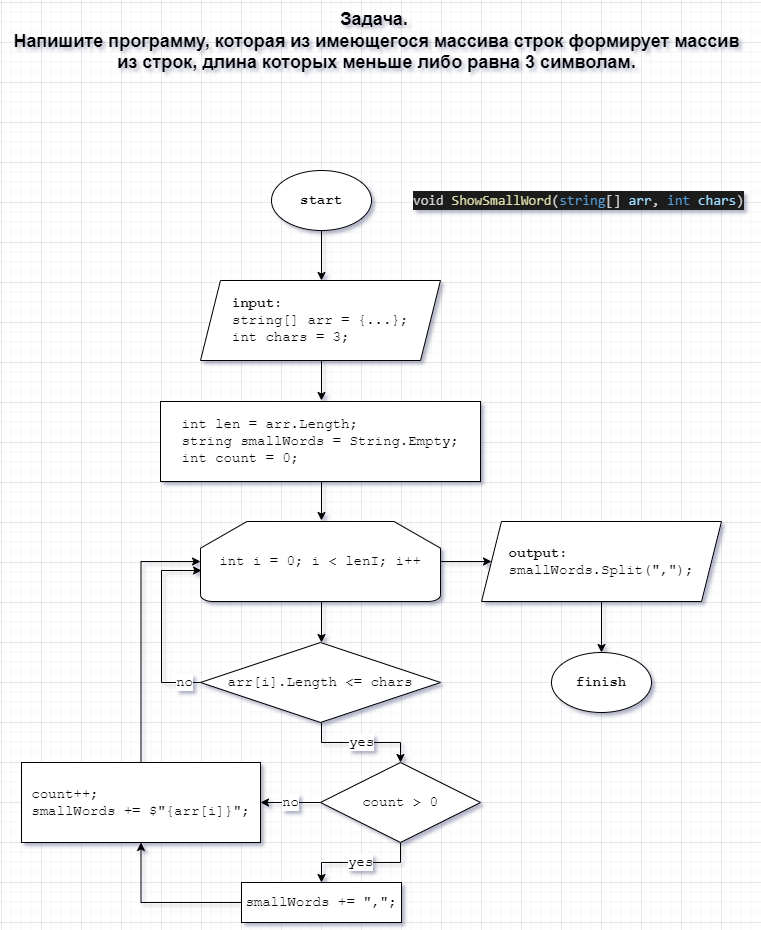

The diagram above was exported from draw.io. Its source (the exported page's mxGraphModel, read from the mxfile embedded in the PNG):
<mxGraphModel dx="1434" dy="707" grid="1" gridSize="10" guides="1" tooltips="1" connect="1" arrows="1" fold="1" page="1" pageScale="1" pageWidth="827" pageHeight="1169" math="0" shadow="0">
  <root>
    <mxCell id="0" />
    <mxCell id="1" parent="0" />
    <mxCell id="3QPe4EC3dlYj2reuIyO2-1" value="" style="edgeStyle=orthogonalEdgeStyle;rounded=0;orthogonalLoop=1;jettySize=auto;html=1;fontFamily=Courier New;fontSize=14;" edge="1" parent="1" source="3QPe4EC3dlYj2reuIyO2-2">
      <mxGeometry relative="1" as="geometry">
        <mxPoint x="360" y="318" as="targetPoint" />
      </mxGeometry>
    </mxCell>
    <mxCell id="3QPe4EC3dlYj2reuIyO2-2" value="&lt;font style=&quot;font-size: 14px;&quot;&gt;&lt;b style=&quot;font-size: 14px;&quot;&gt;start&lt;/b&gt;&lt;/font&gt;" style="strokeWidth=1;html=1;shape=mxgraph.flowchart.start_1;whiteSpace=wrap;fontSize=14;fontFamily=Courier New;" vertex="1" parent="1">
      <mxGeometry x="310" y="208" width="100" height="60" as="geometry" />
    </mxCell>
    <mxCell id="3QPe4EC3dlYj2reuIyO2-3" value="&lt;font style=&quot;font-size: 18px;&quot;&gt;&lt;b&gt;Задача.&amp;nbsp;&lt;br&gt;&lt;/b&gt;&lt;/font&gt;&lt;span style=&quot;font-size: 18px; font-weight: 700;&quot;&gt;Напишите программу, которая из имеющегося массива строк формирует массив&lt;/span&gt;&lt;br style=&quot;border-color: var(--border-color); font-size: 18px; font-weight: 700;&quot;&gt;&lt;span style=&quot;font-size: 18px; font-weight: 700;&quot;&gt;из строк,&amp;nbsp;длина которых меньше либо равна 3 символам.&lt;/span&gt;" style="text;html=1;align=center;verticalAlign=middle;resizable=0;points=[];autosize=1;strokeColor=none;fillColor=none;" vertex="1" parent="1">
      <mxGeometry x="40" y="39" width="750" height="80" as="geometry" />
    </mxCell>
    <mxCell id="3QPe4EC3dlYj2reuIyO2-4" value="" style="edgeStyle=orthogonalEdgeStyle;rounded=0;orthogonalLoop=1;jettySize=auto;html=1;fontFamily=Courier New;fontSize=14;" edge="1" parent="1">
      <mxGeometry relative="1" as="geometry">
        <mxPoint x="360" y="638" as="sourcePoint" />
        <mxPoint x="360" y="680" as="targetPoint" />
      </mxGeometry>
    </mxCell>
    <mxCell id="3QPe4EC3dlYj2reuIyO2-44" value="" style="edgeStyle=orthogonalEdgeStyle;rounded=0;orthogonalLoop=1;jettySize=auto;html=1;fontFamily=Courier New;fontSize=14;" edge="1" parent="1" source="3QPe4EC3dlYj2reuIyO2-6" target="3QPe4EC3dlYj2reuIyO2-29">
      <mxGeometry relative="1" as="geometry" />
    </mxCell>
    <mxCell id="3QPe4EC3dlYj2reuIyO2-6" value="&lt;font style=&quot;font-size: 14px;&quot;&gt;int i = 0; i &amp;lt; lenI; i++&lt;/font&gt;" style="strokeWidth=1;html=1;shape=mxgraph.flowchart.loop_limit;whiteSpace=wrap;fontSize=14;fontFamily=Courier New;" vertex="1" parent="1">
      <mxGeometry x="239" y="559" width="240" height="80" as="geometry" />
    </mxCell>
    <mxCell id="3QPe4EC3dlYj2reuIyO2-7" value="" style="edgeStyle=orthogonalEdgeStyle;rounded=0;orthogonalLoop=1;jettySize=auto;html=1;fontSize=14;fontFamily=Courier New;" edge="1" parent="1">
      <mxGeometry relative="1" as="geometry">
        <mxPoint x="360" y="518" as="sourcePoint" />
        <mxPoint x="360" y="558" as="targetPoint" />
      </mxGeometry>
    </mxCell>
    <mxCell id="3QPe4EC3dlYj2reuIyO2-8" value="&lt;div style=&quot;border-color: var(--border-color); text-align: left;&quot;&gt;&lt;div style=&quot;border-color: var(--border-color);&quot;&gt;&lt;div style=&quot;font-size: 14px; border-color: var(--border-color);&quot;&gt;&lt;span style=&quot;background-color: initial;&quot;&gt;int len = arr.Length;&lt;/span&gt;&lt;br&gt;&lt;/div&gt;&lt;div style=&quot;border-color: var(--border-color);&quot;&gt;&lt;div style=&quot;border-color: var(--border-color);&quot;&gt;string smallWords = String.Empty;&lt;br&gt;&lt;span style=&quot;font-size: 14px; background-color: initial;&quot;&gt;int count = 0;&lt;/span&gt;&lt;br&gt;&lt;/div&gt;&lt;/div&gt;&lt;/div&gt;&lt;/div&gt;" style="whiteSpace=wrap;html=1;fontSize=14;fontFamily=Courier New;" vertex="1" parent="1">
      <mxGeometry x="199" y="439" width="320" height="80" as="geometry" />
    </mxCell>
    <mxCell id="3QPe4EC3dlYj2reuIyO2-9" value="&lt;font style=&quot;font-size: 14px;&quot;&gt;&lt;b style=&quot;font-size: 14px;&quot;&gt;finish&lt;/b&gt;&lt;/font&gt;" style="strokeWidth=1;html=1;shape=mxgraph.flowchart.start_1;whiteSpace=wrap;fontSize=14;fontFamily=Courier New;" vertex="1" parent="1">
      <mxGeometry x="590" y="690" width="100" height="60" as="geometry" />
    </mxCell>
    <mxCell id="3QPe4EC3dlYj2reuIyO2-11" value="no" style="edgeStyle=orthogonalEdgeStyle;rounded=0;orthogonalLoop=1;jettySize=auto;html=1;entryX=0;entryY=0.625;entryDx=0;entryDy=0;entryPerimeter=0;fontFamily=Courier New;fontSize=14;exitX=0;exitY=0.5;exitDx=0;exitDy=0;exitPerimeter=0;" edge="1" parent="1">
      <mxGeometry x="-0.8261" relative="1" as="geometry">
        <Array as="points">
          <mxPoint x="200" y="720" />
          <mxPoint x="200" y="608" />
        </Array>
        <mxPoint as="offset" />
        <mxPoint x="240" y="720" as="sourcePoint" />
        <mxPoint x="240" y="608" as="targetPoint" />
      </mxGeometry>
    </mxCell>
    <mxCell id="3QPe4EC3dlYj2reuIyO2-33" value="yes" style="edgeStyle=orthogonalEdgeStyle;rounded=0;orthogonalLoop=1;jettySize=auto;html=1;fontFamily=Courier New;fontSize=14;" edge="1" parent="1" target="3QPe4EC3dlYj2reuIyO2-31">
      <mxGeometry relative="1" as="geometry">
        <mxPoint x="360" y="760" as="sourcePoint" />
      </mxGeometry>
    </mxCell>
    <mxCell id="3QPe4EC3dlYj2reuIyO2-12" value="&lt;font style=&quot;font-size: 14px;&quot;&gt;arr[i].Length &amp;lt;= chars&lt;/font&gt;" style="strokeWidth=1;html=1;shape=mxgraph.flowchart.decision;whiteSpace=wrap;fontSize=14;fontFamily=Courier New;" vertex="1" parent="1">
      <mxGeometry x="239" y="680" width="240" height="80" as="geometry" />
    </mxCell>
    <mxCell id="3QPe4EC3dlYj2reuIyO2-13" value="&lt;div style=&quot;color: rgb(212, 212, 212); background-color: rgb(30, 30, 30); font-family: Consolas, &amp;quot;Courier New&amp;quot;, monospace; line-height: 19px;&quot;&gt;&lt;div style=&quot;line-height: 19px;&quot;&gt;void &lt;span style=&quot;color: #dcdcaa;&quot;&gt;ShowSmallWord&lt;/span&gt;(&lt;span style=&quot;color: #569cd6;&quot;&gt;string&lt;/span&gt;[]&amp;nbsp;&lt;span style=&quot;color: #9cdcfe;&quot;&gt;arr&lt;/span&gt;, &lt;span style=&quot;color: #569cd6;&quot;&gt;int&lt;/span&gt; &lt;span style=&quot;color: #9cdcfe;&quot;&gt;chars&lt;/span&gt;)&lt;/div&gt;&lt;/div&gt;" style="text;html=1;align=center;verticalAlign=middle;resizable=0;points=[];autosize=1;strokeColor=none;fillColor=none;fontSize=14;fontFamily=Courier New;" vertex="1" parent="1">
      <mxGeometry x="442" y="223" width="350" height="30" as="geometry" />
    </mxCell>
    <mxCell id="3QPe4EC3dlYj2reuIyO2-43" style="edgeStyle=orthogonalEdgeStyle;rounded=0;orthogonalLoop=1;jettySize=auto;html=1;entryX=0;entryY=0.5;entryDx=0;entryDy=0;entryPerimeter=0;fontFamily=Courier New;fontSize=14;" edge="1" parent="1" source="3QPe4EC3dlYj2reuIyO2-15" target="3QPe4EC3dlYj2reuIyO2-6">
      <mxGeometry relative="1" as="geometry" />
    </mxCell>
    <mxCell id="3QPe4EC3dlYj2reuIyO2-15" value="&lt;div style=&quot;text-align: justify;&quot;&gt;count++;&lt;/div&gt;&lt;div style=&quot;text-align: justify;&quot;&gt;&lt;span style=&quot;background-color: initial;&quot;&gt;smallWords += $&quot;{arr[i]}&quot;;&lt;/span&gt;&lt;/div&gt;" style="whiteSpace=wrap;html=1;strokeWidth=1;fontFamily=Courier New;fontSize=14;" vertex="1" parent="1">
      <mxGeometry x="60" y="800" width="239" height="80" as="geometry" />
    </mxCell>
    <mxCell id="3QPe4EC3dlYj2reuIyO2-26" value="" style="edgeStyle=orthogonalEdgeStyle;rounded=0;orthogonalLoop=1;jettySize=auto;html=1;fontFamily=Courier New;fontSize=14;" edge="1" parent="1">
      <mxGeometry relative="1" as="geometry">
        <mxPoint x="360" y="398" as="sourcePoint" />
        <mxPoint x="360" y="438" as="targetPoint" />
      </mxGeometry>
    </mxCell>
    <mxCell id="3QPe4EC3dlYj2reuIyO2-27" value="&lt;div style=&quot;text-align: justify;&quot;&gt;&lt;b style=&quot;background-color: initial; border-color: var(--border-color); text-align: left;&quot;&gt;input:&lt;/b&gt;&lt;/div&gt;&lt;div style=&quot;text-align: justify; border-color: var(--border-color);&quot;&gt;string[] arr = {...};&lt;/div&gt;&lt;div style=&quot;text-align: justify; border-color: var(--border-color);&quot;&gt;int chars = 3;&lt;/div&gt;" style="shape=parallelogram;perimeter=parallelogramPerimeter;whiteSpace=wrap;html=1;fixedSize=1;strokeWidth=1;fontFamily=Courier New;fontSize=14;" vertex="1" parent="1">
      <mxGeometry x="239" y="318" width="240" height="80" as="geometry" />
    </mxCell>
    <mxCell id="3QPe4EC3dlYj2reuIyO2-28" value="" style="edgeStyle=orthogonalEdgeStyle;rounded=0;orthogonalLoop=1;jettySize=auto;html=1;fontFamily=Courier New;fontSize=14;" edge="1" parent="1" source="3QPe4EC3dlYj2reuIyO2-29" target="3QPe4EC3dlYj2reuIyO2-9">
      <mxGeometry relative="1" as="geometry" />
    </mxCell>
    <mxCell id="3QPe4EC3dlYj2reuIyO2-29" value="&lt;div style=&quot;text-align: justify;&quot;&gt;&lt;b style=&quot;background-color: initial;&quot;&gt;output:&lt;/b&gt;&lt;/div&gt;&lt;div style=&quot;text-align: justify;&quot;&gt;smallWords.Split(&quot;,&quot;);&lt;br&gt;&lt;/div&gt;" style="shape=parallelogram;perimeter=parallelogramPerimeter;whiteSpace=wrap;html=1;fixedSize=1;strokeWidth=1;fontFamily=Courier New;fontSize=14;" vertex="1" parent="1">
      <mxGeometry x="520" y="559" width="240" height="80" as="geometry" />
    </mxCell>
    <mxCell id="3QPe4EC3dlYj2reuIyO2-39" value="no" style="edgeStyle=orthogonalEdgeStyle;rounded=0;orthogonalLoop=1;jettySize=auto;html=1;fontFamily=Courier New;fontSize=14;" edge="1" parent="1" source="3QPe4EC3dlYj2reuIyO2-31" target="3QPe4EC3dlYj2reuIyO2-15">
      <mxGeometry relative="1" as="geometry" />
    </mxCell>
    <mxCell id="3QPe4EC3dlYj2reuIyO2-40" value="yes" style="edgeStyle=orthogonalEdgeStyle;rounded=0;orthogonalLoop=1;jettySize=auto;html=1;fontFamily=Courier New;fontSize=14;" edge="1" parent="1" source="3QPe4EC3dlYj2reuIyO2-31" target="3QPe4EC3dlYj2reuIyO2-34">
      <mxGeometry relative="1" as="geometry" />
    </mxCell>
    <mxCell id="3QPe4EC3dlYj2reuIyO2-31" value="&lt;font style=&quot;font-size: 14px;&quot;&gt;count &amp;gt; 0&lt;/font&gt;" style="strokeWidth=1;html=1;shape=mxgraph.flowchart.decision;whiteSpace=wrap;fontSize=14;fontFamily=Courier New;" vertex="1" parent="1">
      <mxGeometry x="359" y="800" width="160" height="80" as="geometry" />
    </mxCell>
    <mxCell id="3QPe4EC3dlYj2reuIyO2-42" style="edgeStyle=orthogonalEdgeStyle;rounded=0;orthogonalLoop=1;jettySize=auto;html=1;entryX=0.5;entryY=1;entryDx=0;entryDy=0;fontFamily=Courier New;fontSize=14;" edge="1" parent="1" source="3QPe4EC3dlYj2reuIyO2-34" target="3QPe4EC3dlYj2reuIyO2-15">
      <mxGeometry relative="1" as="geometry">
        <Array as="points">
          <mxPoint x="180" y="940" />
        </Array>
      </mxGeometry>
    </mxCell>
    <mxCell id="3QPe4EC3dlYj2reuIyO2-34" value="smallWords += &quot;,&quot;;" style="whiteSpace=wrap;html=1;fontFamily=Courier New;fontSize=14;" vertex="1" parent="1">
      <mxGeometry x="280" y="920" width="160" height="40" as="geometry" />
    </mxCell>
  </root>
</mxGraphModel>